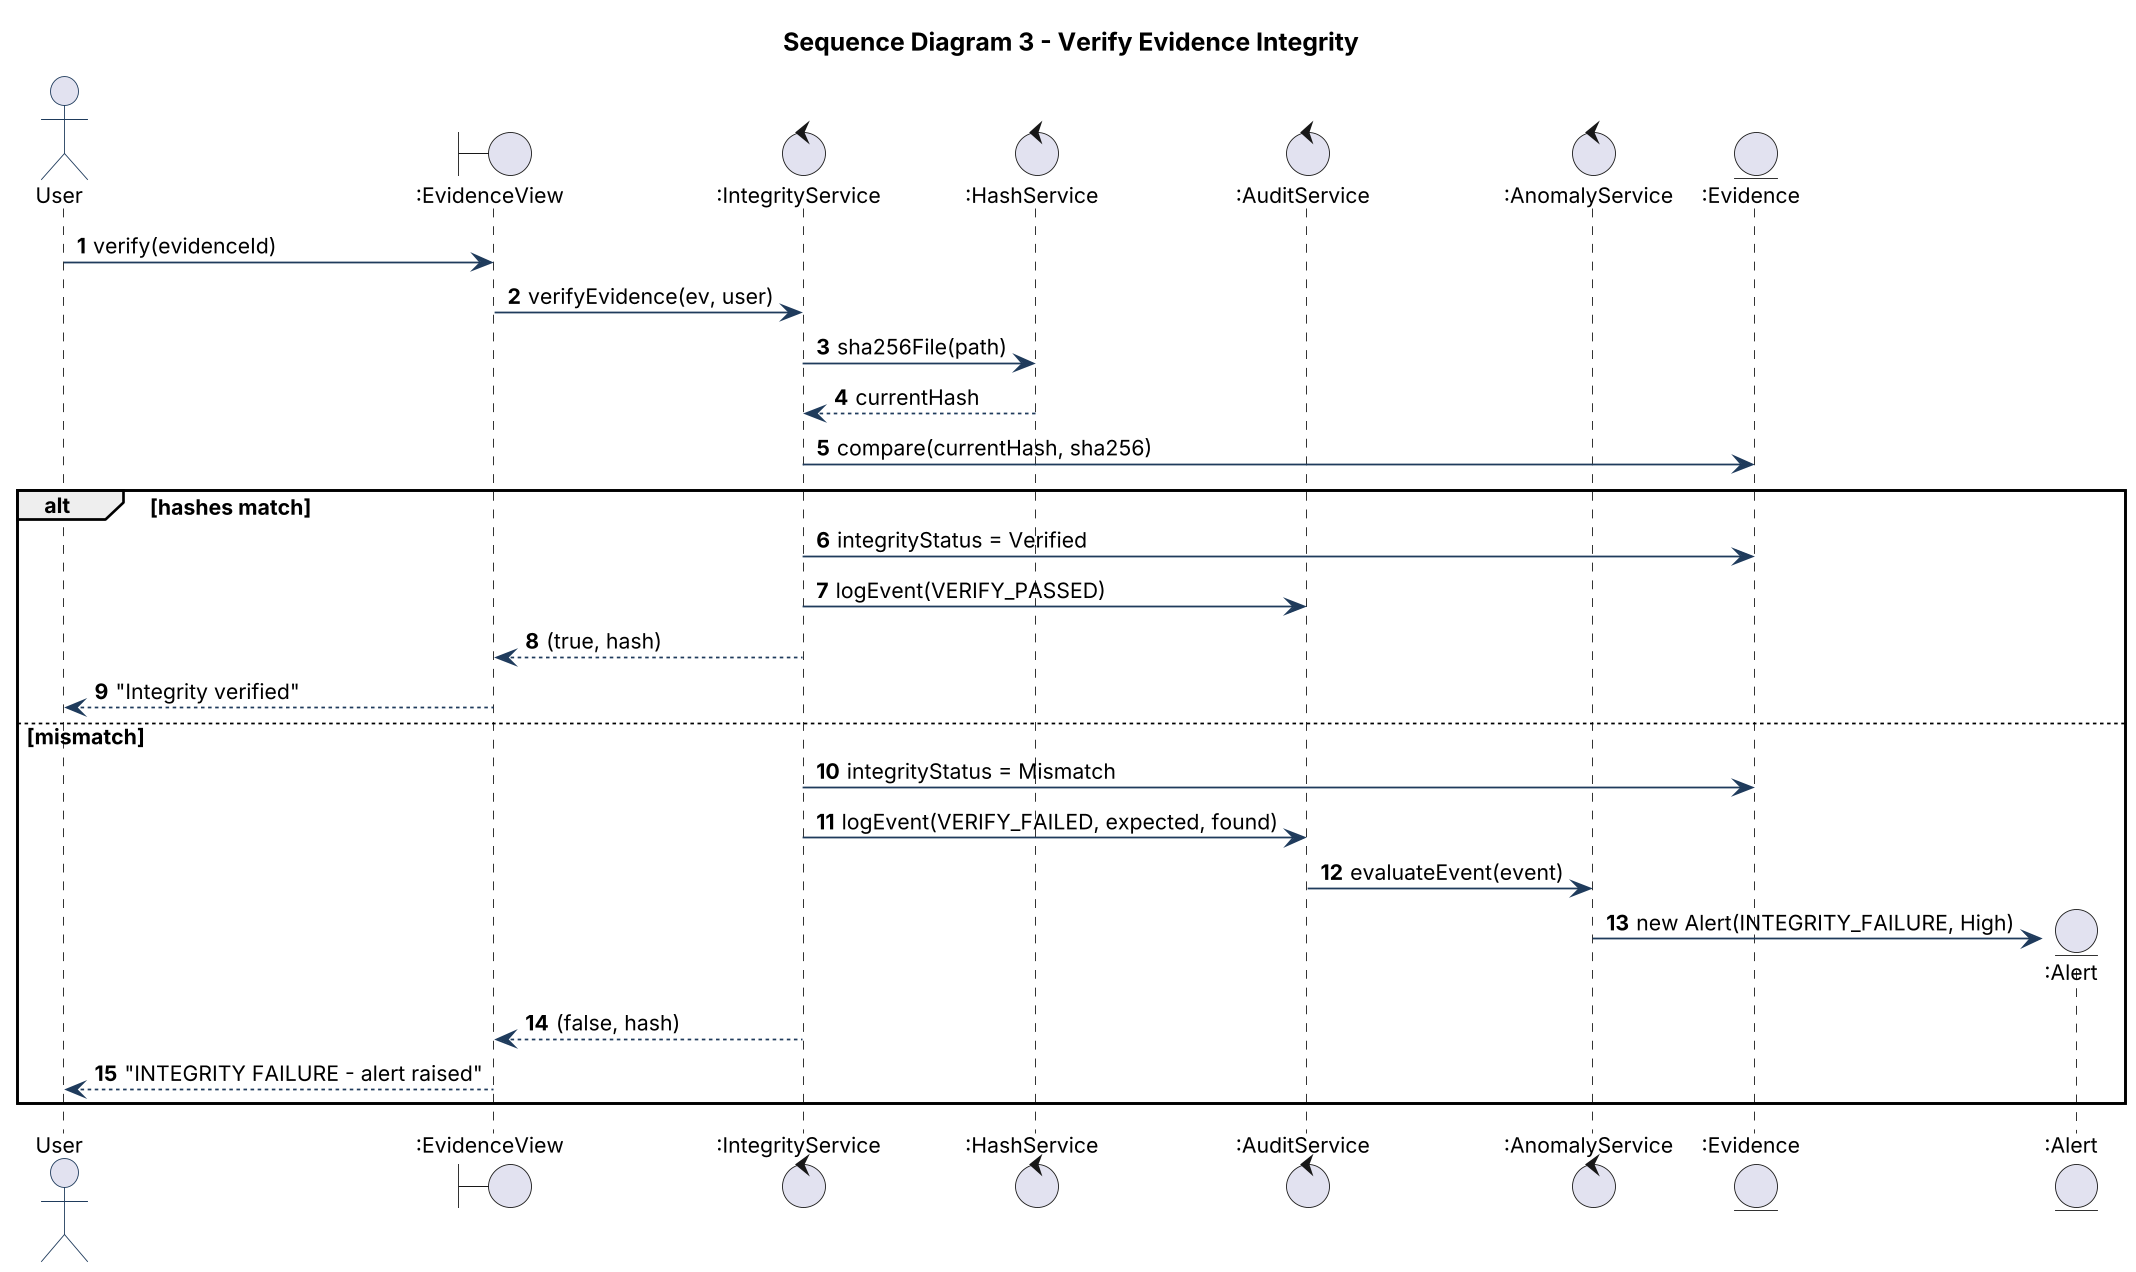

The diagram above was rendered by PlantUML. Its source (embedded in the PNG):
@startuml
!include style.iuml
autonumber
title Sequence Diagram 3 - Verify Evidence Integrity
actor User
boundary ":EvidenceView" as V
control ":IntegrityService" as IS
control ":HashService" as HS
control ":AuditService" as AS
control ":AnomalyService" as AN
entity ":Evidence" as E
entity ":Alert" as AL
User -> V : verify(evidenceId)
V -> IS : verifyEvidence(ev, user)
IS -> HS : sha256File(path)
HS --> IS : currentHash
IS -> E : compare(currentHash, sha256)
alt hashes match
  IS -> E : integrityStatus = Verified
  IS -> AS : logEvent(VERIFY_PASSED)
  IS --> V : (true, hash)
  V --> User : "Integrity verified"
else mismatch
  IS -> E : integrityStatus = Mismatch
  IS -> AS : logEvent(VERIFY_FAILED, expected, found)
  AS -> AN : evaluateEvent(event)
  AN -> AL ** : new Alert(INTEGRITY_FAILURE, High)
  IS --> V : (false, hash)
  V --> User : "INTEGRITY FAILURE - alert raised"
end
@enduml